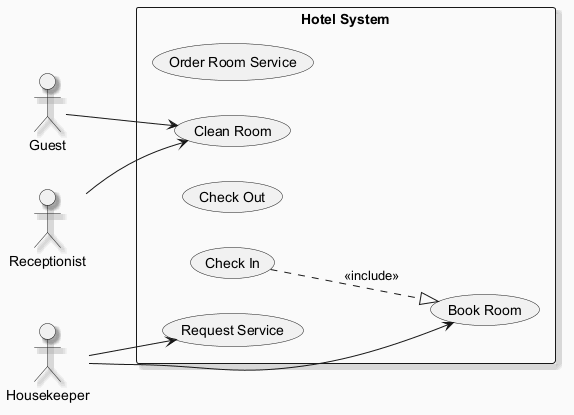

The diagram above was rendered by PlantUML. Its source (embedded in the PNG):
@startuml
skinparam backgroundColor #FAFAFA
skinparam classBackgroundColor #FFF3E0
skinparam classBorderColor #E65100
skinparam shadowing true
left to right direction
actor "Receptionist" as Receptionist
actor "Housekeeper" as Housekeeper
actor "Guest" as Guest
rectangle "Hotel System" {
  usecase "Order Room Service" as UC_OrderRoomService
  usecase "Clean Room" as UC_CleanRoom
  usecase "Book Room" as UC_BookRoom
  usecase "Check Out" as UC_CheckOut
  usecase "Check In" as UC_CheckIn
  usecase "Request Service" as UC_RequestService
}
Receptionist --> UC_CleanRoom
Housekeeper --> UC_BookRoom
Housekeeper --> UC_RequestService
Guest --> UC_CleanRoom
UC_CheckIn ..|> UC_BookRoom : <<include>>
@enduml